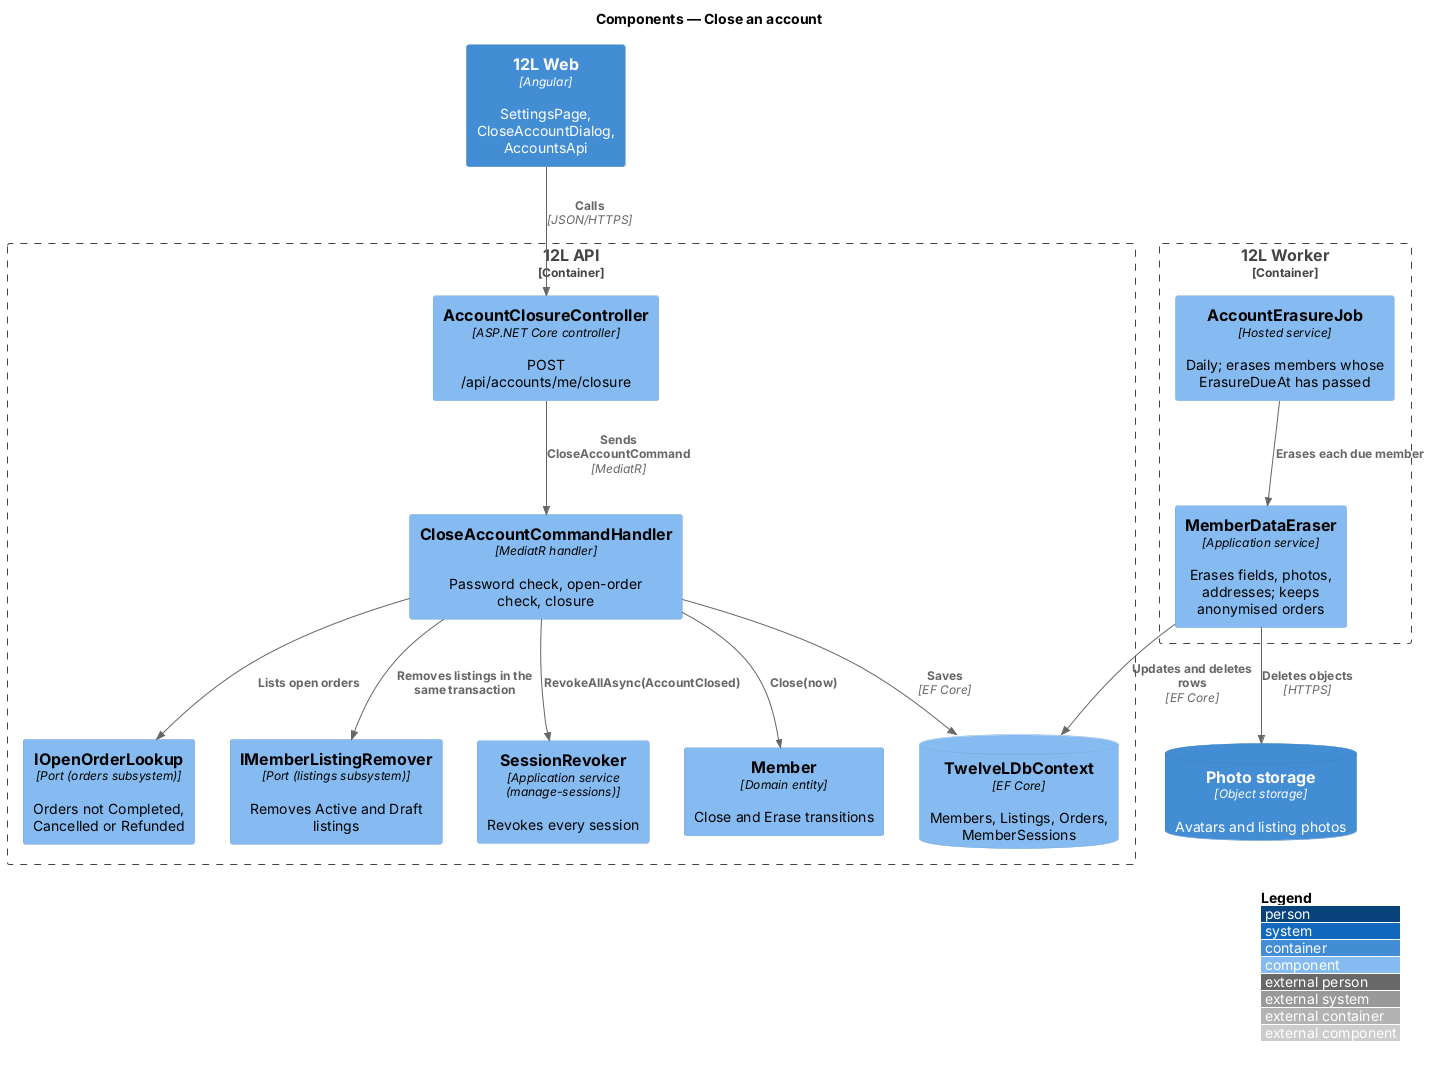

The diagram above was rendered by PlantUML. Its source (embedded in the PNG):
@startuml
!include <C4/C4_Component>
LAYOUT_WITH_LEGEND()
title Components — Close an account

Container(web, "12L Web", "Angular", "SettingsPage, CloseAccountDialog, AccountsApi")
Container_Boundary(api, "12L API") {
  Component(ctrl, "AccountClosureController", "ASP.NET Core controller", "POST /api/accounts/me/closure")
  Component(handler, "CloseAccountCommandHandler", "MediatR handler", "Password check, open-order check, closure")
  Component(orders, "IOpenOrderLookup", "Port (orders subsystem)", "Orders not Completed, Cancelled or Refunded")
  Component(listings, "IMemberListingRemover", "Port (listings subsystem)", "Removes Active and Draft listings")
  Component(revoker, "SessionRevoker", "Application service (manage-sessions)", "Revokes every session")
  Component(member, "Member", "Domain entity", "Close and Erase transitions")
  ComponentDb(dbc, "TwelveLDbContext", "EF Core", "Members, Listings, Orders, MemberSessions")
}
Container_Boundary(worker, "12L Worker") {
  Component(job, "AccountErasureJob", "Hosted service", "Daily; erases members whose ErasureDueAt has passed")
  Component(eraser, "MemberDataEraser", "Application service", "Erases fields, photos, addresses; keeps anonymised orders")
}
ContainerDb(photos, "Photo storage", "Object storage", "Avatars and listing photos")
Rel(web, ctrl, "Calls", "JSON/HTTPS")
Rel(ctrl, handler, "Sends CloseAccountCommand", "MediatR")
Rel(handler, orders, "Lists open orders")
Rel(handler, member, "Close(now)")
Rel(handler, listings, "Removes listings in the same transaction")
Rel(handler, revoker, "RevokeAllAsync(AccountClosed)")
Rel(handler, dbc, "Saves", "EF Core")
Rel(job, eraser, "Erases each due member")
Rel(eraser, dbc, "Updates and deletes rows", "EF Core")
Rel(eraser, photos, "Deletes objects", "HTTPS")
@enduml